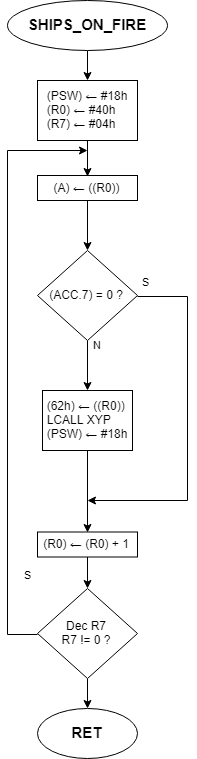

The diagram above was exported from draw.io. Its source (the exported page's mxGraphModel, read from the mxfile embedded in the PNG):
<mxGraphModel dx="1776" dy="890" grid="1" gridSize="10" guides="1" tooltips="1" connect="1" arrows="1" fold="1" page="1" pageScale="1" pageWidth="827" pageHeight="1169" math="0" shadow="0">
  <root>
    <mxCell id="hzD_WKQh8Jeb96VZ_8qi-0" />
    <mxCell id="hzD_WKQh8Jeb96VZ_8qi-1" parent="hzD_WKQh8Jeb96VZ_8qi-0" />
    <mxCell id="hzD_WKQh8Jeb96VZ_8qi-2" style="edgeStyle=orthogonalEdgeStyle;rounded=0;orthogonalLoop=1;jettySize=auto;html=1;exitX=0.5;exitY=1;exitDx=0;exitDy=0;entryX=0.5;entryY=0;entryDx=0;entryDy=0;" parent="hzD_WKQh8Jeb96VZ_8qi-1" source="hzD_WKQh8Jeb96VZ_8qi-3" target="hzD_WKQh8Jeb96VZ_8qi-5" edge="1">
      <mxGeometry relative="1" as="geometry" />
    </mxCell>
    <mxCell id="hzD_WKQh8Jeb96VZ_8qi-3" value="&lt;b&gt;&lt;font style=&quot;font-size: 15px&quot;&gt;SHIPS_ON_FIRE&lt;/font&gt;&lt;/b&gt;" style="ellipse;whiteSpace=wrap;html=1;" parent="hzD_WKQh8Jeb96VZ_8qi-1" vertex="1">
      <mxGeometry x="20" y="40" width="160" height="50" as="geometry" />
    </mxCell>
    <mxCell id="hzD_WKQh8Jeb96VZ_8qi-16" style="edgeStyle=orthogonalEdgeStyle;rounded=0;orthogonalLoop=1;jettySize=auto;html=1;exitX=0.5;exitY=1;exitDx=0;exitDy=0;entryX=0.5;entryY=0;entryDx=0;entryDy=0;" parent="hzD_WKQh8Jeb96VZ_8qi-1" source="hzD_WKQh8Jeb96VZ_8qi-5" target="hzD_WKQh8Jeb96VZ_8qi-15" edge="1">
      <mxGeometry relative="1" as="geometry" />
    </mxCell>
    <mxCell id="hzD_WKQh8Jeb96VZ_8qi-5" value="&lt;div style=&quot;text-align: left&quot;&gt;&lt;span&gt;(PSW)&amp;nbsp;&lt;/span&gt;&lt;span&gt;← #18h&lt;/span&gt;&lt;br&gt;&lt;/div&gt;&lt;div style=&quot;text-align: left&quot;&gt;&lt;span&gt;(R0)&amp;nbsp;&lt;/span&gt;&lt;span&gt;← #40h&lt;/span&gt;&lt;/div&gt;&lt;span&gt;&lt;div style=&quot;text-align: left&quot;&gt;&lt;span&gt;(R7)&amp;nbsp;&lt;/span&gt;&lt;span&gt;← #04h&lt;/span&gt;&lt;/div&gt;&lt;/span&gt;" style="rounded=0;whiteSpace=wrap;html=1;" parent="hzD_WKQh8Jeb96VZ_8qi-1" vertex="1">
      <mxGeometry x="50" y="120" width="100" height="60" as="geometry" />
    </mxCell>
    <mxCell id="hzD_WKQh8Jeb96VZ_8qi-6" value="N" style="edgeStyle=orthogonalEdgeStyle;rounded=0;orthogonalLoop=1;jettySize=auto;html=1;exitX=0.5;exitY=1;exitDx=0;exitDy=0;entryX=0.5;entryY=0;entryDx=0;entryDy=0;" parent="hzD_WKQh8Jeb96VZ_8qi-1" source="hzD_WKQh8Jeb96VZ_8qi-8" target="hzD_WKQh8Jeb96VZ_8qi-10" edge="1">
      <mxGeometry x="-0.875" y="10" relative="1" as="geometry">
        <mxPoint as="offset" />
      </mxGeometry>
    </mxCell>
    <mxCell id="hzD_WKQh8Jeb96VZ_8qi-7" value="S" style="edgeStyle=orthogonalEdgeStyle;rounded=0;orthogonalLoop=1;jettySize=auto;html=1;exitX=1;exitY=0.5;exitDx=0;exitDy=0;" parent="hzD_WKQh8Jeb96VZ_8qi-1" source="hzD_WKQh8Jeb96VZ_8qi-8" edge="1">
      <mxGeometry x="-0.9571" y="15" relative="1" as="geometry">
        <mxPoint x="100" y="540" as="targetPoint" />
        <Array as="points">
          <mxPoint x="200" y="335" />
          <mxPoint x="200" y="540" />
          <mxPoint x="100" y="540" />
        </Array>
        <mxPoint as="offset" />
      </mxGeometry>
    </mxCell>
    <mxCell id="hzD_WKQh8Jeb96VZ_8qi-8" value="(ACC.7) = 0 ?&lt;br&gt;" style="rhombus;whiteSpace=wrap;html=1;" parent="hzD_WKQh8Jeb96VZ_8qi-1" vertex="1">
      <mxGeometry x="50" y="290" width="100" height="90" as="geometry" />
    </mxCell>
    <mxCell id="hzD_WKQh8Jeb96VZ_8qi-20" style="edgeStyle=orthogonalEdgeStyle;rounded=0;orthogonalLoop=1;jettySize=auto;html=1;exitX=0.5;exitY=1;exitDx=0;exitDy=0;entryX=0.5;entryY=0;entryDx=0;entryDy=0;" parent="hzD_WKQh8Jeb96VZ_8qi-1" source="hzD_WKQh8Jeb96VZ_8qi-10" target="hzD_WKQh8Jeb96VZ_8qi-19" edge="1">
      <mxGeometry relative="1" as="geometry" />
    </mxCell>
    <mxCell id="hzD_WKQh8Jeb96VZ_8qi-10" value="&lt;div style=&quot;text-align: left&quot;&gt;&lt;span&gt;(62h)&amp;nbsp;&lt;/span&gt;&lt;span&gt;← ((R0))&lt;/span&gt;&lt;/div&gt;&lt;span&gt;&lt;div style=&quot;text-align: left&quot;&gt;&lt;span&gt;LCALL XYP&lt;/span&gt;&lt;/div&gt;&lt;/span&gt;&lt;span&gt;&lt;div style=&quot;text-align: left&quot;&gt;&lt;span&gt;(PSW)&amp;nbsp;&lt;/span&gt;&lt;span&gt;← #18h&lt;/span&gt;&lt;/div&gt;&lt;/span&gt;" style="rounded=0;whiteSpace=wrap;html=1;" parent="hzD_WKQh8Jeb96VZ_8qi-1" vertex="1">
      <mxGeometry x="55" y="430" width="90" height="60" as="geometry" />
    </mxCell>
    <mxCell id="hzD_WKQh8Jeb96VZ_8qi-11" value="&lt;b&gt;&lt;font style=&quot;font-size: 15px&quot;&gt;RET&lt;/font&gt;&lt;/b&gt;" style="ellipse;whiteSpace=wrap;html=1;" parent="hzD_WKQh8Jeb96VZ_8qi-1" vertex="1">
      <mxGeometry x="50" y="747.7999877929688" width="100" height="50" as="geometry" />
    </mxCell>
    <mxCell id="hzD_WKQh8Jeb96VZ_8qi-12" value="S&lt;br&gt;" style="edgeStyle=orthogonalEdgeStyle;rounded=0;orthogonalLoop=1;jettySize=auto;html=1;exitX=0;exitY=0.5;exitDx=0;exitDy=0;" parent="hzD_WKQh8Jeb96VZ_8qi-1" source="hzD_WKQh8Jeb96VZ_8qi-14" edge="1">
      <mxGeometry x="-0.6949" y="-20" relative="1" as="geometry">
        <mxPoint x="100" y="190" as="targetPoint" />
        <Array as="points">
          <mxPoint x="20" y="673" />
          <mxPoint x="20" y="190" />
        </Array>
        <mxPoint as="offset" />
      </mxGeometry>
    </mxCell>
    <mxCell id="hzD_WKQh8Jeb96VZ_8qi-13" style="edgeStyle=orthogonalEdgeStyle;rounded=0;orthogonalLoop=1;jettySize=auto;html=1;exitX=0.5;exitY=1;exitDx=0;exitDy=0;entryX=0.5;entryY=0;entryDx=0;entryDy=0;" parent="hzD_WKQh8Jeb96VZ_8qi-1" source="hzD_WKQh8Jeb96VZ_8qi-14" target="hzD_WKQh8Jeb96VZ_8qi-11" edge="1">
      <mxGeometry relative="1" as="geometry" />
    </mxCell>
    <mxCell id="hzD_WKQh8Jeb96VZ_8qi-14" value="Dec R7&lt;br&gt;R7 != 0 ?&lt;br&gt;" style="rhombus;whiteSpace=wrap;html=1;" parent="hzD_WKQh8Jeb96VZ_8qi-1" vertex="1">
      <mxGeometry x="50" y="628" width="100" height="90" as="geometry" />
    </mxCell>
    <mxCell id="hzD_WKQh8Jeb96VZ_8qi-17" style="edgeStyle=orthogonalEdgeStyle;rounded=0;orthogonalLoop=1;jettySize=auto;html=1;exitX=0.5;exitY=1;exitDx=0;exitDy=0;entryX=0.5;entryY=0;entryDx=0;entryDy=0;" parent="hzD_WKQh8Jeb96VZ_8qi-1" source="hzD_WKQh8Jeb96VZ_8qi-15" target="hzD_WKQh8Jeb96VZ_8qi-8" edge="1">
      <mxGeometry relative="1" as="geometry" />
    </mxCell>
    <mxCell id="hzD_WKQh8Jeb96VZ_8qi-15" value="&lt;div style=&quot;text-align: left&quot;&gt;(A)&amp;nbsp;← ((R0))&lt;/div&gt;" style="rounded=0;whiteSpace=wrap;html=1;" parent="hzD_WKQh8Jeb96VZ_8qi-1" vertex="1">
      <mxGeometry x="50" y="215" width="100" height="25" as="geometry" />
    </mxCell>
    <mxCell id="hzD_WKQh8Jeb96VZ_8qi-21" style="edgeStyle=orthogonalEdgeStyle;rounded=0;orthogonalLoop=1;jettySize=auto;html=1;exitX=0.5;exitY=1;exitDx=0;exitDy=0;entryX=0.5;entryY=0;entryDx=0;entryDy=0;" parent="hzD_WKQh8Jeb96VZ_8qi-1" source="hzD_WKQh8Jeb96VZ_8qi-19" target="hzD_WKQh8Jeb96VZ_8qi-14" edge="1">
      <mxGeometry relative="1" as="geometry" />
    </mxCell>
    <mxCell id="hzD_WKQh8Jeb96VZ_8qi-19" value="&lt;div style=&quot;text-align: left&quot;&gt;(R0)&amp;nbsp;← (R0) + 1&lt;/div&gt;" style="rounded=0;whiteSpace=wrap;html=1;" parent="hzD_WKQh8Jeb96VZ_8qi-1" vertex="1">
      <mxGeometry x="50" y="571.5" width="100" height="25" as="geometry" />
    </mxCell>
  </root>
</mxGraphModel>